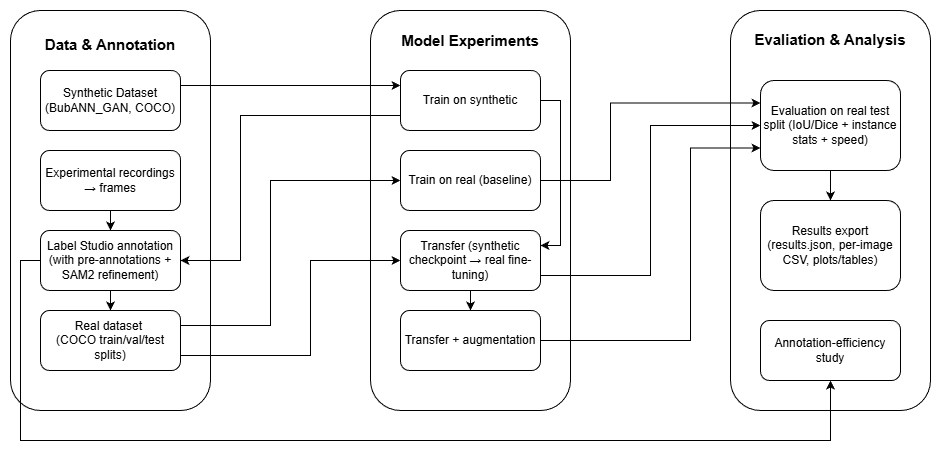

The diagram above was exported from draw.io. Its source (the exported page's mxGraphModel, read from the mxfile embedded in the PNG):
<mxGraphModel dx="1426" dy="785" grid="1" gridSize="10" guides="1" tooltips="1" connect="1" arrows="1" fold="1" page="1" pageScale="1" pageWidth="827" pageHeight="1169" math="0" shadow="0">
  <root>
    <mxCell id="WIyWlLk6GJQsqaUBKTNV-0" />
    <mxCell id="WIyWlLk6GJQsqaUBKTNV-1" parent="WIyWlLk6GJQsqaUBKTNV-0" />
    <mxCell id="WIyWlLk6GJQsqaUBKTNV-3" parent="WIyWlLk6GJQsqaUBKTNV-1" style="rounded=1;whiteSpace=wrap;html=1;fontSize=12;glass=0;strokeWidth=1;shadow=0;" value="&lt;p&gt;&lt;b&gt;&lt;font style=&quot;font-size: 15px;&quot;&gt;Data &amp;amp; Annotation&lt;br&gt;&lt;/font&gt;&lt;/b&gt;&lt;br&gt;&lt;/p&gt;&lt;p&gt;&lt;br&gt;&lt;/p&gt;&lt;p&gt;&lt;br&gt;&lt;/p&gt;&lt;p&gt;&lt;br&gt;&lt;/p&gt;&lt;p&gt;&lt;br&gt;&lt;/p&gt;&lt;p&gt;&lt;br&gt;&lt;/p&gt;&lt;p&gt;&lt;br&gt;&lt;/p&gt;&lt;p&gt;&lt;br&gt;&lt;/p&gt;&lt;p&gt;&lt;span style=&quot;color: rgba(0, 0, 0, 0); font-family: monospace; font-size: 0px; text-align: start; text-wrap-mode: nowrap;&quot;&gt;%3CmxGraphModel%3E%3Croot%3E%3CmxCell%20id%3D%220%22%2F%3E%3CmxCell%20id%3D%221%22%20parent%3D%220%22%2F%3E%3CmxCell%20id%3D%222%22%20parent%3D%221%22%20style%3D%22rounded%3D1%3BwhiteSpace%3Dwrap%3Bhtml%3D1%3B%22%20value%3D%22%22%20vertex%3D%221%22%3E%3CmxGeometry%20height%3D%2260%22%20width%3D%22140%22%20x%3D%22-170%22%20y%3D%22180%22%20as%3D%22geometry%22%2F%3E%3C%2FmxCell%3E%3C%2Froot%3E%3C%2FmxGraphModel%3E&lt;/span&gt;&lt;/p&gt;&lt;p&gt;&lt;br&gt;&lt;/p&gt;&lt;p&gt;&lt;br&gt;&lt;/p&gt;&lt;p&gt;&lt;br&gt;&lt;/p&gt;&lt;p&gt;&lt;br&gt;&lt;/p&gt;" vertex="1">
      <mxGeometry height="400" width="200" x="40" y="120" as="geometry" />
    </mxCell>
    <mxCell id="WIyWlLk6GJQsqaUBKTNV-7" parent="WIyWlLk6GJQsqaUBKTNV-1" style="rounded=1;whiteSpace=wrap;html=1;fontSize=12;glass=0;strokeWidth=1;shadow=0;" value="&lt;b&gt;&lt;font style=&quot;font-size: 15px;&quot;&gt;Model Experiments&lt;/font&gt;&lt;/b&gt;&lt;div&gt;&lt;b&gt;&lt;font style=&quot;font-size: 15px;&quot;&gt;&lt;br&gt;&lt;/font&gt;&lt;/b&gt;&lt;/div&gt;&lt;div&gt;&lt;b&gt;&lt;font style=&quot;font-size: 15px;&quot;&gt;&lt;br&gt;&lt;/font&gt;&lt;/b&gt;&lt;/div&gt;&lt;div&gt;&lt;b&gt;&lt;font style=&quot;font-size: 15px;&quot;&gt;&lt;br&gt;&lt;/font&gt;&lt;/b&gt;&lt;/div&gt;&lt;div&gt;&lt;b&gt;&lt;font style=&quot;font-size: 15px;&quot;&gt;&lt;br&gt;&lt;/font&gt;&lt;/b&gt;&lt;/div&gt;&lt;div&gt;&lt;b&gt;&lt;font style=&quot;font-size: 15px;&quot;&gt;&lt;br&gt;&lt;/font&gt;&lt;/b&gt;&lt;/div&gt;&lt;div&gt;&lt;b&gt;&lt;font style=&quot;font-size: 15px;&quot;&gt;&lt;br&gt;&lt;/font&gt;&lt;/b&gt;&lt;/div&gt;&lt;div&gt;&lt;b&gt;&lt;font style=&quot;font-size: 15px;&quot;&gt;&lt;br&gt;&lt;/font&gt;&lt;/b&gt;&lt;/div&gt;&lt;div&gt;&lt;b&gt;&lt;font style=&quot;font-size: 15px;&quot;&gt;&lt;br&gt;&lt;/font&gt;&lt;/b&gt;&lt;/div&gt;&lt;div&gt;&lt;b&gt;&lt;font style=&quot;font-size: 15px;&quot;&gt;&lt;br&gt;&lt;/font&gt;&lt;/b&gt;&lt;/div&gt;&lt;div&gt;&lt;b&gt;&lt;font style=&quot;font-size: 15px;&quot;&gt;&lt;br&gt;&lt;/font&gt;&lt;/b&gt;&lt;/div&gt;&lt;div&gt;&lt;b&gt;&lt;font style=&quot;font-size: 15px;&quot;&gt;&lt;br&gt;&lt;/font&gt;&lt;/b&gt;&lt;/div&gt;&lt;div&gt;&lt;b&gt;&lt;font style=&quot;font-size: 15px;&quot;&gt;&lt;br&gt;&lt;/font&gt;&lt;/b&gt;&lt;/div&gt;&lt;div&gt;&lt;b&gt;&lt;font style=&quot;font-size: 15px;&quot;&gt;&lt;br&gt;&lt;/font&gt;&lt;/b&gt;&lt;/div&gt;&lt;div&gt;&lt;b&gt;&lt;font style=&quot;font-size: 15px;&quot;&gt;&lt;br&gt;&lt;/font&gt;&lt;/b&gt;&lt;/div&gt;&lt;div&gt;&lt;b&gt;&lt;font style=&quot;font-size: 15px;&quot;&gt;&lt;br&gt;&lt;/font&gt;&lt;/b&gt;&lt;/div&gt;&lt;div&gt;&lt;b&gt;&lt;font style=&quot;font-size: 15px;&quot;&gt;&lt;br&gt;&lt;/font&gt;&lt;/b&gt;&lt;/div&gt;&lt;div&gt;&lt;b&gt;&lt;font style=&quot;font-size: 15px;&quot;&gt;&lt;br&gt;&lt;/font&gt;&lt;/b&gt;&lt;/div&gt;&lt;div&gt;&lt;b&gt;&lt;font style=&quot;font-size: 15px;&quot;&gt;&lt;br&gt;&lt;/font&gt;&lt;/b&gt;&lt;/div&gt;&lt;div&gt;&lt;br&gt;&lt;/div&gt;" vertex="1">
      <mxGeometry height="400" width="200" x="400" y="120" as="geometry" />
    </mxCell>
    <mxCell id="WIyWlLk6GJQsqaUBKTNV-12" parent="WIyWlLk6GJQsqaUBKTNV-1" style="rounded=1;whiteSpace=wrap;html=1;fontSize=12;glass=0;strokeWidth=1;shadow=0;" value="&lt;b&gt;&lt;font style=&quot;font-size: 15px;&quot;&gt;Evaliation &amp;amp; Analysis&lt;/font&gt;&lt;/b&gt;&lt;div&gt;&lt;b&gt;&lt;font style=&quot;font-size: 15px;&quot;&gt;&lt;br&gt;&lt;/font&gt;&lt;/b&gt;&lt;/div&gt;&lt;div&gt;&lt;b&gt;&lt;font style=&quot;font-size: 15px;&quot;&gt;&lt;br&gt;&lt;/font&gt;&lt;/b&gt;&lt;/div&gt;&lt;div&gt;&lt;b&gt;&lt;font style=&quot;font-size: 15px;&quot;&gt;&lt;br&gt;&lt;/font&gt;&lt;/b&gt;&lt;/div&gt;&lt;div&gt;&lt;b&gt;&lt;font style=&quot;font-size: 15px;&quot;&gt;&lt;br&gt;&lt;/font&gt;&lt;/b&gt;&lt;/div&gt;&lt;div&gt;&lt;b&gt;&lt;font style=&quot;font-size: 15px;&quot;&gt;&lt;br&gt;&lt;/font&gt;&lt;/b&gt;&lt;/div&gt;&lt;div&gt;&lt;b&gt;&lt;font style=&quot;font-size: 15px;&quot;&gt;&lt;br&gt;&lt;/font&gt;&lt;/b&gt;&lt;/div&gt;&lt;div&gt;&lt;b&gt;&lt;font style=&quot;font-size: 15px;&quot;&gt;&lt;br&gt;&lt;/font&gt;&lt;/b&gt;&lt;/div&gt;&lt;div&gt;&lt;b&gt;&lt;font style=&quot;font-size: 15px;&quot;&gt;&lt;br&gt;&lt;/font&gt;&lt;/b&gt;&lt;/div&gt;&lt;div&gt;&lt;b&gt;&lt;font style=&quot;font-size: 15px;&quot;&gt;&lt;br&gt;&lt;/font&gt;&lt;/b&gt;&lt;/div&gt;&lt;div&gt;&lt;b&gt;&lt;font style=&quot;font-size: 15px;&quot;&gt;&lt;br&gt;&lt;/font&gt;&lt;/b&gt;&lt;/div&gt;&lt;div&gt;&lt;b&gt;&lt;font style=&quot;font-size: 15px;&quot;&gt;&lt;br&gt;&lt;/font&gt;&lt;/b&gt;&lt;/div&gt;&lt;div&gt;&lt;b&gt;&lt;font style=&quot;font-size: 15px;&quot;&gt;&lt;br&gt;&lt;/font&gt;&lt;/b&gt;&lt;/div&gt;&lt;div&gt;&lt;b&gt;&lt;font style=&quot;font-size: 15px;&quot;&gt;&lt;br&gt;&lt;/font&gt;&lt;/b&gt;&lt;/div&gt;&lt;div&gt;&lt;b&gt;&lt;font style=&quot;font-size: 15px;&quot;&gt;&lt;br&gt;&lt;/font&gt;&lt;/b&gt;&lt;/div&gt;&lt;div&gt;&lt;b&gt;&lt;font style=&quot;font-size: 15px;&quot;&gt;&lt;br&gt;&lt;/font&gt;&lt;/b&gt;&lt;/div&gt;&lt;div&gt;&lt;b&gt;&lt;font style=&quot;font-size: 15px;&quot;&gt;&lt;br&gt;&lt;/font&gt;&lt;/b&gt;&lt;/div&gt;&lt;div&gt;&lt;b&gt;&lt;font style=&quot;font-size: 15px;&quot;&gt;&lt;br&gt;&lt;/font&gt;&lt;/b&gt;&lt;/div&gt;&lt;div&gt;&lt;b&gt;&lt;font style=&quot;font-size: 15px;&quot;&gt;&lt;br&gt;&lt;/font&gt;&lt;/b&gt;&lt;/div&gt;&lt;div&gt;&lt;b&gt;&lt;font style=&quot;font-size: 15px;&quot;&gt;&lt;br&gt;&lt;/font&gt;&lt;/b&gt;&lt;/div&gt;" vertex="1">
      <mxGeometry height="400" width="200" x="760" y="120" as="geometry" />
    </mxCell>
    <mxCell id="N_PX-DZqXrlGh3_48B1q-29" edge="1" parent="WIyWlLk6GJQsqaUBKTNV-1" source="N_PX-DZqXrlGh3_48B1q-0" style="edgeStyle=orthogonalEdgeStyle;rounded=0;orthogonalLoop=1;jettySize=auto;html=1;exitX=1;exitY=0.25;exitDx=0;exitDy=0;entryX=0;entryY=0.25;entryDx=0;entryDy=0;" target="N_PX-DZqXrlGh3_48B1q-4">
      <mxGeometry relative="1" as="geometry" />
    </mxCell>
    <mxCell id="N_PX-DZqXrlGh3_48B1q-0" parent="WIyWlLk6GJQsqaUBKTNV-1" style="rounded=1;whiteSpace=wrap;html=1;" value="Synthetic Dataset&lt;div&gt;(BubANN_GAN, COCO)&lt;/div&gt;" vertex="1">
      <mxGeometry height="60" width="140" x="70" y="180" as="geometry" />
    </mxCell>
    <mxCell id="N_PX-DZqXrlGh3_48B1q-17" edge="1" parent="WIyWlLk6GJQsqaUBKTNV-1" source="N_PX-DZqXrlGh3_48B1q-1" style="edgeStyle=orthogonalEdgeStyle;rounded=0;orthogonalLoop=1;jettySize=auto;html=1;exitX=0.5;exitY=1;exitDx=0;exitDy=0;entryX=0.5;entryY=0;entryDx=0;entryDy=0;" target="N_PX-DZqXrlGh3_48B1q-2">
      <mxGeometry relative="1" as="geometry" />
    </mxCell>
    <mxCell id="N_PX-DZqXrlGh3_48B1q-1" parent="WIyWlLk6GJQsqaUBKTNV-1" style="rounded=1;whiteSpace=wrap;html=1;" value="Experimental recordings → frames" vertex="1">
      <mxGeometry height="60" width="140" x="70" y="260" as="geometry" />
    </mxCell>
    <mxCell id="N_PX-DZqXrlGh3_48B1q-19" edge="1" parent="WIyWlLk6GJQsqaUBKTNV-1" source="N_PX-DZqXrlGh3_48B1q-2" style="edgeStyle=orthogonalEdgeStyle;rounded=0;orthogonalLoop=1;jettySize=auto;html=1;exitX=0.5;exitY=1;exitDx=0;exitDy=0;entryX=0.5;entryY=0;entryDx=0;entryDy=0;" target="N_PX-DZqXrlGh3_48B1q-3">
      <mxGeometry relative="1" as="geometry" />
    </mxCell>
    <mxCell id="N_PX-DZqXrlGh3_48B1q-41" edge="1" parent="WIyWlLk6GJQsqaUBKTNV-1" source="N_PX-DZqXrlGh3_48B1q-2" style="edgeStyle=orthogonalEdgeStyle;rounded=0;orthogonalLoop=1;jettySize=auto;html=1;exitX=0;exitY=0.5;exitDx=0;exitDy=0;entryX=0.5;entryY=1;entryDx=0;entryDy=0;" target="N_PX-DZqXrlGh3_48B1q-39">
      <mxGeometry relative="1" as="geometry">
        <Array as="points">
          <mxPoint x="50" y="370" />
          <mxPoint x="50" y="550" />
          <mxPoint x="860" y="550" />
        </Array>
      </mxGeometry>
    </mxCell>
    <mxCell id="N_PX-DZqXrlGh3_48B1q-2" parent="WIyWlLk6GJQsqaUBKTNV-1" style="rounded=1;whiteSpace=wrap;html=1;" value="Label Studio annotation (with pre-annotations + SAM2 refinement)" vertex="1">
      <mxGeometry height="60" width="140" x="70" y="340" as="geometry" />
    </mxCell>
    <mxCell id="N_PX-DZqXrlGh3_48B1q-26" edge="1" parent="WIyWlLk6GJQsqaUBKTNV-1" source="N_PX-DZqXrlGh3_48B1q-3" style="edgeStyle=orthogonalEdgeStyle;rounded=0;orthogonalLoop=1;jettySize=auto;html=1;exitX=1;exitY=0.25;exitDx=0;exitDy=0;entryX=0;entryY=0.5;entryDx=0;entryDy=0;" target="N_PX-DZqXrlGh3_48B1q-5">
      <mxGeometry relative="1" as="geometry">
        <Array as="points">
          <mxPoint x="300" y="435" />
          <mxPoint x="300" y="290" />
        </Array>
      </mxGeometry>
    </mxCell>
    <mxCell id="N_PX-DZqXrlGh3_48B1q-27" edge="1" parent="WIyWlLk6GJQsqaUBKTNV-1" source="N_PX-DZqXrlGh3_48B1q-3" style="edgeStyle=orthogonalEdgeStyle;rounded=0;orthogonalLoop=1;jettySize=auto;html=1;exitX=1;exitY=0.75;exitDx=0;exitDy=0;entryX=0;entryY=0.5;entryDx=0;entryDy=0;" target="N_PX-DZqXrlGh3_48B1q-6">
      <mxGeometry relative="1" as="geometry">
        <Array as="points">
          <mxPoint x="340" y="465" />
          <mxPoint x="340" y="370" />
        </Array>
      </mxGeometry>
    </mxCell>
    <mxCell id="N_PX-DZqXrlGh3_48B1q-3" parent="WIyWlLk6GJQsqaUBKTNV-1" style="rounded=1;whiteSpace=wrap;html=1;" value="Real dataset&amp;nbsp;&lt;div&gt;(COCO train/val/test splits)&lt;/div&gt;" vertex="1">
      <mxGeometry height="60" width="140" x="70" y="420" as="geometry" />
    </mxCell>
    <mxCell id="N_PX-DZqXrlGh3_48B1q-31" edge="1" parent="WIyWlLk6GJQsqaUBKTNV-1" source="N_PX-DZqXrlGh3_48B1q-4" style="edgeStyle=orthogonalEdgeStyle;rounded=0;orthogonalLoop=1;jettySize=auto;html=1;exitX=0;exitY=0.75;exitDx=0;exitDy=0;entryX=1;entryY=0.5;entryDx=0;entryDy=0;" target="N_PX-DZqXrlGh3_48B1q-2">
      <mxGeometry relative="1" as="geometry">
        <Array as="points">
          <mxPoint x="270" y="225" />
          <mxPoint x="270" y="370" />
        </Array>
      </mxGeometry>
    </mxCell>
    <mxCell id="N_PX-DZqXrlGh3_48B1q-33" edge="1" parent="WIyWlLk6GJQsqaUBKTNV-1" source="N_PX-DZqXrlGh3_48B1q-4" style="edgeStyle=orthogonalEdgeStyle;rounded=0;orthogonalLoop=1;jettySize=auto;html=1;exitX=1;exitY=0.5;exitDx=0;exitDy=0;entryX=1;entryY=0.25;entryDx=0;entryDy=0;" target="N_PX-DZqXrlGh3_48B1q-6">
      <mxGeometry relative="1" as="geometry">
        <Array as="points">
          <mxPoint x="590" y="210" />
          <mxPoint x="590" y="355" />
        </Array>
      </mxGeometry>
    </mxCell>
    <mxCell id="N_PX-DZqXrlGh3_48B1q-4" parent="WIyWlLk6GJQsqaUBKTNV-1" style="rounded=1;whiteSpace=wrap;html=1;" value="Train on synthetic" vertex="1">
      <mxGeometry height="60" width="140" x="430" y="180" as="geometry" />
    </mxCell>
    <mxCell id="N_PX-DZqXrlGh3_48B1q-43" edge="1" parent="WIyWlLk6GJQsqaUBKTNV-1" source="N_PX-DZqXrlGh3_48B1q-5" style="edgeStyle=orthogonalEdgeStyle;rounded=0;orthogonalLoop=1;jettySize=auto;html=1;exitX=1;exitY=0.5;exitDx=0;exitDy=0;entryX=0;entryY=0.25;entryDx=0;entryDy=0;" target="N_PX-DZqXrlGh3_48B1q-11">
      <mxGeometry relative="1" as="geometry">
        <Array as="points">
          <mxPoint x="640" y="290" />
          <mxPoint x="640" y="213" />
        </Array>
      </mxGeometry>
    </mxCell>
    <mxCell id="N_PX-DZqXrlGh3_48B1q-5" parent="WIyWlLk6GJQsqaUBKTNV-1" style="rounded=1;whiteSpace=wrap;html=1;" value="Train on real (baseline)" vertex="1">
      <mxGeometry height="60" width="140" x="430" y="260" as="geometry" />
    </mxCell>
    <mxCell id="N_PX-DZqXrlGh3_48B1q-25" edge="1" parent="WIyWlLk6GJQsqaUBKTNV-1" source="N_PX-DZqXrlGh3_48B1q-6" style="edgeStyle=orthogonalEdgeStyle;rounded=0;orthogonalLoop=1;jettySize=auto;html=1;exitX=0.5;exitY=1;exitDx=0;exitDy=0;entryX=0.5;entryY=0;entryDx=0;entryDy=0;" target="N_PX-DZqXrlGh3_48B1q-7">
      <mxGeometry relative="1" as="geometry" />
    </mxCell>
    <mxCell id="N_PX-DZqXrlGh3_48B1q-42" edge="1" parent="WIyWlLk6GJQsqaUBKTNV-1" source="N_PX-DZqXrlGh3_48B1q-6" style="edgeStyle=orthogonalEdgeStyle;rounded=0;orthogonalLoop=1;jettySize=auto;html=1;exitX=1;exitY=0.75;exitDx=0;exitDy=0;entryX=0;entryY=0.5;entryDx=0;entryDy=0;" target="N_PX-DZqXrlGh3_48B1q-11">
      <mxGeometry relative="1" as="geometry" />
    </mxCell>
    <mxCell id="N_PX-DZqXrlGh3_48B1q-6" parent="WIyWlLk6GJQsqaUBKTNV-1" style="rounded=1;whiteSpace=wrap;html=1;" value="Transfer (synthetic checkpoint → real fine-tuning)" vertex="1">
      <mxGeometry height="60" width="140" x="430" y="340" as="geometry" />
    </mxCell>
    <mxCell id="N_PX-DZqXrlGh3_48B1q-36" edge="1" parent="WIyWlLk6GJQsqaUBKTNV-1" source="N_PX-DZqXrlGh3_48B1q-7" style="edgeStyle=orthogonalEdgeStyle;rounded=0;orthogonalLoop=1;jettySize=auto;html=1;exitX=1;exitY=0.5;exitDx=0;exitDy=0;entryX=0;entryY=0.75;entryDx=0;entryDy=0;" target="N_PX-DZqXrlGh3_48B1q-11">
      <mxGeometry relative="1" as="geometry">
        <Array as="points">
          <mxPoint x="720" y="450" />
          <mxPoint x="720" y="258" />
        </Array>
      </mxGeometry>
    </mxCell>
    <mxCell id="N_PX-DZqXrlGh3_48B1q-7" parent="WIyWlLk6GJQsqaUBKTNV-1" style="rounded=1;whiteSpace=wrap;html=1;" value="Transfer + augmentation" vertex="1">
      <mxGeometry height="60" width="140" x="430" y="420" as="geometry" />
    </mxCell>
    <mxCell id="N_PX-DZqXrlGh3_48B1q-37" edge="1" parent="WIyWlLk6GJQsqaUBKTNV-1" source="N_PX-DZqXrlGh3_48B1q-11" style="edgeStyle=orthogonalEdgeStyle;rounded=0;orthogonalLoop=1;jettySize=auto;html=1;exitX=0.5;exitY=1;exitDx=0;exitDy=0;" target="N_PX-DZqXrlGh3_48B1q-12">
      <mxGeometry relative="1" as="geometry" />
    </mxCell>
    <mxCell id="N_PX-DZqXrlGh3_48B1q-11" parent="WIyWlLk6GJQsqaUBKTNV-1" style="rounded=1;whiteSpace=wrap;html=1;" value="Evaluation on real test split (IoU/Dice + instance stats + speed)" vertex="1">
      <mxGeometry height="90" width="140" x="790" y="190" as="geometry" />
    </mxCell>
    <mxCell id="N_PX-DZqXrlGh3_48B1q-12" parent="WIyWlLk6GJQsqaUBKTNV-1" style="rounded=1;whiteSpace=wrap;html=1;" value="Results export (results.json, per-image CSV, plots/tables)" vertex="1">
      <mxGeometry height="90" width="140" x="790" y="310" as="geometry" />
    </mxCell>
    <mxCell id="N_PX-DZqXrlGh3_48B1q-39" parent="WIyWlLk6GJQsqaUBKTNV-1" style="rounded=1;whiteSpace=wrap;html=1;" value="Annotation-efficiency study" vertex="1">
      <mxGeometry height="60" width="140" x="790" y="430" as="geometry" />
    </mxCell>
  </root>
</mxGraphModel>